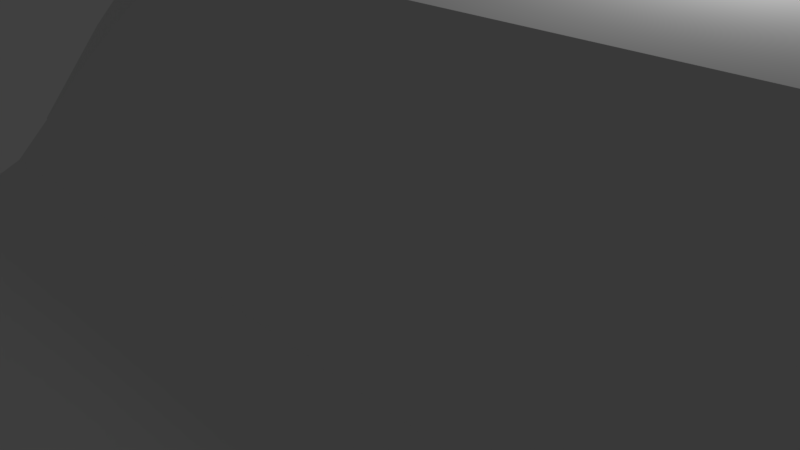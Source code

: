 # Source: Drone.blend  (saved by Blender 2.79.0; exported with 4.5.12 LTS)
import bpy
from mathutils import Matrix  # noqa: F401  (used for matrix-valued properties, if any)

bpy.ops.wm.read_factory_settings(use_empty=True)
scene = bpy.context.scene
scene.name = 'Scene'

# ---- collections
col_collection_1 = bpy.data.collections.new('Collection 1'); scene.collection.children.link(col_collection_1)

# ---- materials (node trees are filled in below, after node groups)
mat_material = bpy.data.materials.new('Material')
mat_material.alpha_threshold = 0.0
mat_material.use_transparent_shadow = False
mat_material.roughness = 0.5
mat_material.line_color = (0.0, 0.0, 0.0, 1.0)

# ---- material node trees

# ---- world
world_world = bpy.data.worlds.new('World'); scene.world = world_world
world_world.color = (0.05088, 0.05088, 0.05088)
world_world.use_sun_shadow = False
world_world.sun_shadow_jitter_overblur = 0.0
world_world.cycles.sampling_method = 'MANUAL'

# ---- cameras
cam_camera = bpy.data.cameras.new('Camera')
cam_camera.clip_end = 100.0
cam_camera.lens = 35.0
cam_camera.sensor_width = 32.0
cam_camera.sensor_height = 18.0
cam_camera.ortho_scale = 7.314
cam_camera.dof.focus_distance = 0.0
cam_camera.dof.aperture_fstop = 128.0

# ---- lights
light_lamp = bpy.data.lights.new('Lamp', 'POINT')
light_lamp.transmission_factor = 0.0
light_lamp.cutoff_distance = 30.0
light_lamp.energy = 100.0
light_lamp.shadow_buffer_clip_start = 1.001
light_lamp.shadow_soft_size = 0.1
light_lamp.shadow_maximum_resolution = 0.006
light_lamp.use_absolute_resolution = True

# ---- meshes
me_cube = bpy.data.meshes.new('Cube')
me_cube.from_pydata([(7.057, 1.0, -1.0), (7.057, -1.0, -1.0), (-1.0, -1.0, -1.0), (-1.0, 1.0, -1.0), (7.057, 2.992, -0.02022), (-1.0, 2.992, -0.02022), (7.057, -2.992, -0.02022), (-1.0, -2.992, -0.02022), (-1.0, -2.992, 0.9985), (-1.0, 2.992, 0.9985), (7.057, 3.719, 0.8995), (-1.0, 3.719, 0.8995), (7.057, 3.719, 1.0), (7.057, -3.719, 0.8995), (-1.0, -3.719, 0.8995), (7.057, -3.719, 1.0), (-1.0, -3.719, 1.0), (-1.0, 3.719, 1.0), (-1.0, 2.992, 2.043), (-1.0, -2.992, 2.043), (7.057, 3.719, 2.045), (-1.0, 3.719, 2.045), (7.057, -3.719, 2.045), (-1.0, -3.719, 2.045), (-1.0, 2.243, 2.957), (-1.0, -2.243, 2.957), (7.057, 2.788, 2.959), (-1.0, 2.788, 2.959), (7.057, -2.788, 2.959), (-1.0, -2.788, 2.959), (7.057, 1.366, 3.861), (-1.0, 1.366, 3.861), (7.057, -1.366, 3.861), (-1.0, -1.366, 3.861), (7.057, 1.697, 3.863), (-1.0, 1.697, 3.863), (7.057, -1.697, 3.863), (-1.0, -1.697, 3.863), (9.954, 1.0, -1.0), (9.954, -1.0, -1.0), (9.954, 2.992, -0.02022), (9.954, 2.992, 0.9985), (9.954, -2.992, -0.02022), (9.954, -2.992, 0.9985), (9.954, 3.719, 0.8995), (9.954, 3.719, 1.0), (9.954, -3.719, 0.8995), (9.954, -3.719, 1.0), (9.954, -2.788, 2.959), (9.954, -3.719, 2.045), (9.954, -2.992, 2.043), (9.954, -2.243, 2.957), (9.954, 3.719, 2.045), (9.954, 2.992, 2.043), (9.954, -1.697, 3.863), (9.954, -1.366, 3.861), (9.954, 2.788, 2.959), (9.954, 2.243, 2.957), (9.954, 1.366, 3.861), (9.954, 1.697, 3.863), (12.25, 0.7982, -0.5008), (12.25, -0.7982, -0.5008), (12.25, 2.388, 0.2812), (12.25, 2.388, 1.094), (12.25, -2.388, 0.2812), (12.25, -2.388, 1.094), (12.25, -2.388, 1.928), (12.25, -1.79, 2.658), (12.25, 2.388, 1.928), (12.25, -1.09, 3.379), (12.25, 1.79, 2.658), (12.25, 1.09, 3.379), (13.42, 0.5925, 0.007982), (13.42, -0.5925, 0.007982), (13.42, 1.773, 0.5885), (13.42, -1.773, 0.5885), (14.35, 0.4021, 0.4787), (14.35, -0.4021, 0.4787), (14.35, 1.203, 0.8727), (14.35, 1.203, 1.282), (14.35, -1.203, 0.8727), (14.35, -1.203, 1.282), (14.35, -1.203, 1.702), (14.35, -0.9018, 2.07), (14.35, 1.203, 1.702), (14.35, -0.5491, 2.434), (14.35, 0.9018, 2.07), (14.35, 0.5491, 2.434), (15.07, 0.198, 0.9837), (15.07, -0.198, 0.9837), (15.07, 0.5924, 1.178), (15.07, 0.5924, 1.379), (15.07, -0.5924, 1.178), (15.07, -0.5924, 1.379), (15.07, -0.5924, 1.586), (15.07, -0.4439, 1.767), (15.07, 0.5924, 1.586), (15.07, -0.2703, 1.946), (15.07, 0.4439, 1.767), (15.07, 0.2703, 1.946), (9.954, -6.914, 0.597), (7.057, -6.914, 0.597), (-1.0, -6.914, -0.4475), (-1.0, -6.914, 0.597), (7.057, 6.914, -0.4475), (-1.0, 6.914, -0.4475), (7.057, -6.914, -0.4475), (7.057, 6.914, 0.597), (-1.0, 6.914, 0.597), (9.954, -6.914, -0.4475), (9.954, 6.914, -0.4475), (9.954, 6.914, 0.597), (12.18, -9.658, -1.234), (9.282, -9.658, -1.234), (1.225, -9.658, -2.279), (1.225, -9.658, -1.234), (9.282, 9.658, -2.279), (1.225, 9.658, -2.279), (9.282, -9.658, -2.279), (9.282, 9.658, -1.234), (1.225, 9.658, -1.234), (12.18, -9.658, -2.279), (12.18, 9.658, -2.279), (12.18, 9.658, -1.234), (16.03, -11.52, -2.336), (13.13, -11.52, -2.336), (5.075, -11.52, -3.381), (5.075, -11.52, -2.336), (13.13, 11.52, -3.381), (5.075, 11.52, -3.381), (13.13, -11.52, -3.381), (13.13, 11.52, -2.336), (5.075, 11.52, -2.336), (16.03, -11.52, -3.381), (16.03, 11.52, -3.381), (16.03, 11.52, -2.336), (-2.031, -1.0, -1.0), (-2.031, 1.0, -1.0), (-2.031, 2.992, 2.043), (-2.031, 2.992, 0.9985), (-2.031, -2.992, -0.02022), (-2.031, -2.992, 0.9985), (-2.031, 2.992, -0.02022), (-2.031, -2.992, 2.043), (-2.031, -2.243, 2.957), (-2.031, -1.366, 3.861), (-2.031, 2.243, 2.957), (-2.031, 1.366, 3.861)], [], [(0, 1, 2, 3), (0, 3, 5, 4), (2, 1, 6, 7), (7, 6, 13, 14), (8, 7, 14, 16), (16, 15, 106, 102), (12, 17, 105, 104), (13, 15, 16, 14), (12, 10, 11, 17), (4, 5, 11, 10), (5, 9, 17, 11), (4, 10, 44, 40), (6, 1, 39, 42), (8, 16, 23, 19), (20, 21, 27, 26), (26, 34, 59, 56), (15, 47, 109, 106), (17, 9, 18, 21), (15, 13, 46, 47), (26, 27, 35, 34), (52, 45, 110, 111), (24, 18, 138, 146), (21, 18, 24, 27), (23, 22, 28, 29), (13, 6, 42, 46), (19, 23, 29, 25), (33, 32, 30, 31), (32, 33, 37, 36), (31, 30, 34, 35), (20, 26, 56, 52), (27, 24, 31, 35), (29, 28, 36, 37), (30, 32, 55, 58), (25, 29, 37, 33), (47, 43, 50, 49), (42, 43, 47, 46), (41, 40, 44, 45), (49, 50, 51, 48), (41, 45, 52, 53), (48, 51, 55, 54), (53, 52, 56, 57), (57, 58, 71, 70), (57, 56, 59, 58), (1, 0, 38, 39), (0, 4, 40, 38), (32, 36, 54, 55), (36, 28, 48, 54), (10, 12, 45, 44), (34, 30, 58, 59), (28, 22, 49, 48), (61, 60, 72, 73), (51, 50, 66, 67), (43, 42, 64, 65), (50, 43, 65, 66), (42, 39, 61, 64), (55, 51, 67, 69), (39, 38, 60, 61), (53, 57, 70, 68), (38, 40, 62, 60), (40, 41, 63, 62), (41, 53, 68, 63), (58, 55, 69, 71), (63, 79, 78, 74, 62), (60, 62, 74, 72), (83, 85, 69, 67, 66, 82), (68, 84, 79, 63), (86, 84, 68, 70, 71, 87), (75, 80, 81, 65, 64), (64, 61, 73, 75), (80, 77, 89, 92), (73, 72, 76, 77), (72, 74, 78, 76), (75, 73, 77, 80), (91, 96, 98, 99, 97, 95, 94, 93, 92, 89, 88, 90), (87, 85, 97, 99), (77, 76, 88, 89), (79, 84, 96, 91), (76, 78, 90, 88), (86, 87, 99, 98), (78, 79, 91, 90), (85, 83, 95, 97), (83, 82, 94, 95), (81, 80, 92, 93), (84, 86, 98, 96), (82, 81, 93, 94), (100, 101, 113, 112), (102, 106, 118, 114), (109, 100, 112, 121), (106, 109, 121, 118), (17, 21, 108, 105), (20, 52, 111, 107), (21, 20, 107, 108), (47, 49, 100, 109), (49, 22, 101, 100), (23, 16, 102, 103), (22, 23, 103, 101), (45, 12, 104, 110), (112, 113, 125, 124), (114, 118, 130, 126), (121, 112, 124, 133), (118, 121, 133, 130), (105, 108, 120, 117), (108, 107, 119, 120), (107, 111, 123, 119), (103, 102, 114, 115), (101, 103, 115, 113), (111, 110, 122, 123), (104, 105, 117, 116), (110, 104, 116, 122), (125, 130, 133, 124), (128, 129, 132, 131), (126, 130, 125, 127), (128, 131, 135, 134), (117, 120, 132, 129), (120, 119, 131, 132), (119, 123, 135, 131), (115, 114, 126, 127), (113, 115, 127, 125), (123, 122, 134, 135), (116, 117, 129, 128), (122, 116, 128, 134), (143, 144, 145, 147, 146, 138, 139, 142, 137, 136, 140, 141), (33, 31, 147, 145), (3, 2, 136, 137), (9, 5, 142, 139), (25, 33, 145, 144), (2, 7, 140, 136), (18, 9, 139, 138), (8, 19, 143, 141), (5, 3, 137, 142), (31, 24, 146, 147), (19, 25, 144, 143), (7, 8, 141, 140), (71, 69, 85, 87), (65, 81, 82, 66)])
_uv = me_cube.uv_layers.new(name='UVMap')
_uv.uv.foreach_set('vector', [0.09283, 0.6831, 0.1373, 0.6815, 0.1373, 0.8782, 0.09283, 0.8798, 0.09283, 0.6831, 0.09283, 0.8798, 0.03863, 0.8797, 0.03863, 0.6829, 0.1637, 0.8775, 0.1637, 0.6802, 0.2176, 0.6803, 0.2176, 0.8777, 0.2176, 0.8777, 0.2176, 0.6803, 0.2446, 0.6801, 0.2446, 0.8775, 0.906, 0.9158, 0.8849, 0.9025, 0.9133, 0.8994, 0.9154, 0.9007, 0.6408, 0.8707, 0.6408, 0.674, 0.7264, 0.674, 0.7264, 0.8707, 0.6144, 0.6767, 0.6144, 0.874, 0.5295, 0.8738, 0.5295, 0.6765, 0.2446, 0.6801, 0.2459, 0.6801, 0.2459, 0.8774, 0.2446, 0.8775, 0.3623, 0.5539, 0.3638, 0.5538, 0.3638, 0.7508, 0.3623, 0.7509, 0.03863, 0.6829, 0.03863, 0.8797, 0.01319, 0.8787, 0.01319, 0.6819, 0.8654, 0.09746, 0.8865, 0.08422, 0.8959, 0.09929, 0.8938, 0.1006, 0.03863, 0.6829, 0.01319, 0.6819, 0.01319, 0.6111, 0.03863, 0.6122, 0.2176, 0.6803, 0.1637, 0.6802, 0.1637, 0.6093, 0.2176, 0.6094, 0.906, 0.9158, 0.9154, 0.9007, 0.937, 0.9143, 0.9276, 0.9294, 0.6276, 0.2116, 0.6276, 0.01456, 0.6593, 0.01438, 0.6593, 0.2114, 0.6593, 0.2114, 0.6939, 0.2114, 0.6939, 0.2822, 0.6593, 0.2822, 0.6408, 0.674, 0.6408, 0.6032, 0.7264, 0.6032, 0.7264, 0.674, 0.8959, 0.09929, 0.8865, 0.08422, 0.9081, 0.07064, 0.9175, 0.08571, 0.2459, 0.6801, 0.2446, 0.6801, 0.2446, 0.6092, 0.2459, 0.6091, 0.6593, 0.2114, 0.6593, 0.01438, 0.6939, 0.01436, 0.6939, 0.2114, 0.937, 0.6358, 0.9154, 0.6223, 0.9269, 0.5371, 0.9485, 0.5507, 0.298, 0.7929, 0.2974, 0.8212, 0.2723, 0.8204, 0.2729, 0.792, 0.9175, 0.08571, 0.9081, 0.07064, 0.9173, 0.04319, 0.9244, 0.05448, 0.152, 0.039, 0.152, 0.2363, 0.122, 0.2359, 0.122, 0.03865, 0.2446, 0.6801, 0.2176, 0.6803, 0.2176, 0.6094, 0.2446, 0.6092, 0.9276, 0.9294, 0.937, 0.9143, 0.9439, 0.9455, 0.9368, 0.9568, 0.08125, 0.03847, 0.08125, 0.2357, 0.02058, 0.2366, 0.02058, 0.03936, 0.08125, 0.2357, 0.08125, 0.03847, 0.08861, 0.03836, 0.08861, 0.2356, 0.02058, 0.03936, 0.02058, 0.2366, 0.01319, 0.2367, 0.01319, 0.03946, 0.6276, 0.2116, 0.6593, 0.2114, 0.6593, 0.2822, 0.6276, 0.2824, 0.9244, 0.05448, 0.9173, 0.04319, 0.9246, 0.01323, 0.929, 0.0201, 0.122, 0.03865, 0.122, 0.2359, 0.08861, 0.2356, 0.08861, 0.03836, 0.02058, 0.2366, 0.08125, 0.2357, 0.08125, 0.3067, 0.02058, 0.3076, 0.9368, 0.9568, 0.9439, 0.9455, 0.9485, 0.9799, 0.9441, 0.9868, 0.3028, 0.569, 0.2934, 0.554, 0.315, 0.5404, 0.3245, 0.5555, 0.2723, 0.5672, 0.2934, 0.554, 0.3028, 0.569, 0.3007, 0.5703, 0.906, 0.6373, 0.8849, 0.6241, 0.9133, 0.621, 0.9154, 0.6223, 0.3245, 0.5555, 0.315, 0.5404, 0.3242, 0.5129, 0.3313, 0.5242, 0.906, 0.6373, 0.9154, 0.6223, 0.937, 0.6358, 0.9276, 0.6509, 0.3313, 0.5242, 0.3242, 0.5129, 0.3316, 0.483, 0.3359, 0.4898, 0.9276, 0.6509, 0.937, 0.6358, 0.9439, 0.6671, 0.9368, 0.6784, 0.7508, 0.3146, 0.7203, 0.3146, 0.7229, 0.2575, 0.7473, 0.2575, 0.9368, 0.6784, 0.9439, 0.6671, 0.9485, 0.7015, 0.9441, 0.7083, 0.1373, 0.6815, 0.09283, 0.6831, 0.09283, 0.6123, 0.1373, 0.6107, 0.09283, 0.6831, 0.03863, 0.6829, 0.03863, 0.6122, 0.09283, 0.6123, 0.08125, 0.2357, 0.08861, 0.2356, 0.08861, 0.3066, 0.08125, 0.3067, 0.08861, 0.2356, 0.122, 0.2359, 0.122, 0.3069, 0.08861, 0.3066, 0.3638, 0.5538, 0.3623, 0.5539, 0.3623, 0.4831, 0.3638, 0.483, 0.01319, 0.2367, 0.02058, 0.2366, 0.02058, 0.3076, 0.01319, 0.3077, 0.122, 0.2359, 0.152, 0.2363, 0.152, 0.3072, 0.122, 0.3069, 0.1278, 0.5538, 0.09229, 0.5551, 0.09173, 0.5256, 0.1181, 0.5247, 0.1099, 0.307, 0.1358, 0.3074, 0.1236, 0.364, 0.1029, 0.3637, 0.2308, 0.609, 0.2176, 0.6094, 0.209, 0.5527, 0.2196, 0.5524, 0.2444, 0.6085, 0.2308, 0.609, 0.2196, 0.5524, 0.2304, 0.5521, 0.2176, 0.6094, 0.1637, 0.6093, 0.166, 0.5527, 0.209, 0.5527, 0.08125, 0.3067, 0.1099, 0.307, 0.1029, 0.3637, 0.08002, 0.3634, 0.1373, 0.6107, 0.09283, 0.6123, 0.09229, 0.5551, 0.1278, 0.5538, 0.7791, 0.3144, 0.7508, 0.3146, 0.7473, 0.2575, 0.7698, 0.2574, 0.09283, 0.6123, 0.03863, 0.6122, 0.04903, 0.555, 0.09229, 0.5551, 0.8109, 0.3123, 0.7952, 0.3133, 0.7827, 0.2565, 0.7952, 0.2557, 0.7952, 0.3133, 0.7791, 0.3144, 0.7698, 0.2574, 0.7827, 0.2565, 0.02058, 0.3076, 0.08125, 0.3067, 0.08002, 0.3634, 0.03159, 0.3641, 0.7827, 0.2565, 0.7577, 0.2042, 0.764, 0.2037, 0.779, 0.2269, 0.7952, 0.2557, 0.09229, 0.5551, 0.04903, 0.555, 0.05963, 0.5256, 0.09173, 0.5256, 0.08912, 0.4158, 0.07759, 0.4156, 0.08002, 0.3634, 0.1029, 0.3637, 0.1236, 0.364, 0.09954, 0.416, 0.7698, 0.2574, 0.7512, 0.2046, 0.7577, 0.2042, 0.7827, 0.2565, 0.7398, 0.2047, 0.7512, 0.2046, 0.7698, 0.2574, 0.7473, 0.2575, 0.7229, 0.2575, 0.7276, 0.2047, 0.7277, 0.4142, 0.7345, 0.4002, 0.7445, 0.4001, 0.7401, 0.4292, 0.7203, 0.4293, 0.209, 0.5527, 0.166, 0.5527, 0.1683, 0.5239, 0.2003, 0.524, 0.1922, 0.5008, 0.1705, 0.5008, 0.1728, 0.483, 0.1835, 0.483, 0.1181, 0.5247, 0.09173, 0.5256, 0.09122, 0.5018, 0.1091, 0.5012, 0.09173, 0.5256, 0.05963, 0.5256, 0.06943, 0.5018, 0.09122, 0.5018, 0.2003, 0.524, 0.1683, 0.5239, 0.1705, 0.5008, 0.1922, 0.5008, 0.7465, 0.3561, 0.7515, 0.356, 0.756, 0.3596, 0.7604, 0.3639, 0.7605, 0.3771, 0.7562, 0.3814, 0.7518, 0.3851, 0.7467, 0.3851, 0.7418, 0.3852, 0.737, 0.3755, 0.7369, 0.3658, 0.7416, 0.3561, 0.0532, 0.416, 0.07759, 0.4156, 0.07635, 0.4336, 0.06433, 0.4338, 0.1091, 0.5012, 0.09122, 0.5018, 0.09068, 0.4833, 0.09948, 0.483, 0.744, 0.3411, 0.7542, 0.3411, 0.7515, 0.356, 0.7465, 0.3561, 0.09122, 0.5018, 0.06943, 0.5018, 0.07995, 0.4833, 0.09068, 0.4833, 0.7398, 0.2047, 0.7276, 0.2047, 0.7299, 0.1863, 0.7359, 0.1863, 0.734, 0.3412, 0.744, 0.3411, 0.7465, 0.3561, 0.7416, 0.3561, 0.07759, 0.4156, 0.08912, 0.4158, 0.08202, 0.4337, 0.07635, 0.4336, 0.08912, 0.4158, 0.09954, 0.416, 0.08715, 0.4338, 0.08202, 0.4337, 0.7445, 0.4001, 0.7345, 0.4002, 0.7418, 0.3852, 0.7467, 0.3851, 0.7512, 0.2046, 0.7398, 0.2047, 0.7359, 0.1863, 0.7415, 0.1863, 0.7547, 0.4, 0.7445, 0.4001, 0.7467, 0.3851, 0.7518, 0.3851, 0.2376, 0.3072, 0.2376, 0.2363, 0.3172, 0.2912, 0.3172, 0.3621, 0.7264, 0.8707, 0.7264, 0.674, 0.8059, 0.6207, 0.8059, 0.8174, 0.3143, 0.6542, 0.3359, 0.6406, 0.3335, 0.7214, 0.3119, 0.735, 0.7264, 0.674, 0.7264, 0.6032, 0.8059, 0.5499, 0.8059, 0.6207, 0.8959, 0.09929, 0.9175, 0.08571, 0.929, 0.1709, 0.9073, 0.1844, 0.6276, 0.2116, 0.6276, 0.2824, 0.5447, 0.2811, 0.5447, 0.2102, 0.6276, 0.01456, 0.6276, 0.2116, 0.5447, 0.2102, 0.5447, 0.01323, 0.3028, 0.569, 0.3245, 0.5555, 0.3359, 0.6406, 0.3143, 0.6542, 0.152, 0.3072, 0.152, 0.2363, 0.2376, 0.2363, 0.2376, 0.3072, 0.937, 0.9143, 0.9154, 0.9007, 0.9269, 0.8156, 0.9485, 0.8291, 0.152, 0.2363, 0.152, 0.039, 0.2376, 0.03899, 0.2376, 0.2363, 0.6144, 0.6057, 0.6144, 0.6767, 0.5295, 0.6765, 0.5295, 0.6055, 0.3172, 0.3621, 0.3172, 0.2912, 0.3697, 0.3856, 0.3697, 0.4565, 0.8059, 0.8174, 0.8059, 0.6207, 0.8585, 0.5271, 0.8585, 0.7239, 0.3638, 0.8781, 0.3478, 0.8763, 0.3478, 0.7774, 0.3638, 0.7792, 0.8059, 0.6207, 0.8059, 0.5499, 0.8585, 0.4563, 0.8585, 0.5271, 0.9073, 0.1844, 0.929, 0.1709, 0.9266, 0.2516, 0.905, 0.2652, 0.5447, 0.01323, 0.5447, 0.2102, 0.4645, 0.2642, 0.4645, 0.06718, 0.5447, 0.2102, 0.5447, 0.2811, 0.4645, 0.335, 0.4645, 0.2642, 0.9485, 0.8291, 0.9269, 0.8156, 0.9245, 0.7348, 0.9461, 0.7484, 0.2376, 0.2363, 0.2376, 0.03899, 0.3172, 0.09389, 0.3172, 0.2912, 0.9485, 0.5507, 0.9269, 0.5371, 0.9245, 0.4563, 0.9461, 0.4699, 0.5295, 0.6765, 0.5295, 0.8738, 0.449, 0.8194, 0.449, 0.622, 0.5295, 0.6055, 0.5295, 0.6765, 0.449, 0.622, 0.449, 0.5511, 0.9686, 0.3062, 0.9821, 0.3049, 0.9868, 0.3757, 0.9733, 0.377, 0.3961, 0.359, 0.3961, 0.162, 0.4122, 0.1608, 0.4122, 0.3578, 0.9688, 0.108, 0.9821, 0.3049, 0.9686, 0.3062, 0.9553, 0.1094, 0.3961, 0.359, 0.4122, 0.3578, 0.4122, 0.4287, 0.3961, 0.4299, 0.4484, 0.0684, 0.4645, 0.06718, 0.4122, 0.1608, 0.3961, 0.162, 0.4645, 0.06718, 0.4645, 0.2642, 0.4122, 0.3578, 0.4122, 0.1608, 0.4645, 0.2642, 0.4645, 0.335, 0.4122, 0.4287, 0.4122, 0.3578, 0.9733, 0.01456, 0.9868, 0.01323, 0.9688, 0.108, 0.9553, 0.1094, 0.3172, 0.2912, 0.3172, 0.09389, 0.3697, 0.1883, 0.3697, 0.3856, 0.4625, 0.5506, 0.449, 0.5511, 0.3961, 0.4568, 0.4097, 0.4563, 0.449, 0.622, 0.449, 0.8194, 0.3961, 0.725, 0.3961, 0.5277, 0.449, 0.5511, 0.449, 0.622, 0.3961, 0.5277, 0.3961, 0.4568, 0.7946, 0.01323, 0.8169, 0.03159, 0.839, 0.05308, 0.839, 0.12, 0.8169, 0.1415, 0.7946, 0.1598, 0.7691, 0.1598, 0.7442, 0.1598, 0.7203, 0.111, 0.7203, 0.06203, 0.7442, 0.01323, 0.7691, 0.01323, 0.08125, 0.03847, 0.02058, 0.03936, 0.02058, 0.01412, 0.08125, 0.01323, 0.09283, 0.8798, 0.1373, 0.8782, 0.1373, 0.9034, 0.09283, 0.905, 0.2981, 0.8374, 0.2988, 0.8531, 0.2736, 0.8523, 0.273, 0.8366, 0.1099, 0.03883, 0.08125, 0.03847, 0.08125, 0.01323, 0.1099, 0.01359, 0.1637, 0.8775, 0.2176, 0.8777, 0.2176, 0.9029, 0.1637, 0.9028, 0.2974, 0.8212, 0.2981, 0.8374, 0.273, 0.8366, 0.2723, 0.8204, 0.2308, 0.8772, 0.2444, 0.8768, 0.2444, 0.9021, 0.2308, 0.9025, 0.03863, 0.8797, 0.09283, 0.8798, 0.09283, 0.905, 0.03863, 0.9049, 0.2988, 0.7623, 0.298, 0.7929, 0.2729, 0.792, 0.2736, 0.7614, 0.1358, 0.03923, 0.1099, 0.03883, 0.1099, 0.01359, 0.1358, 0.01399, 0.2176, 0.8777, 0.2308, 0.8772, 0.2308, 0.9025, 0.2176, 0.9029, 0.03159, 0.3641, 0.08002, 0.3634, 0.07759, 0.4156, 0.0532, 0.416, 0.7401, 0.4292, 0.7445, 0.4001, 0.7547, 0.4, 0.7605, 0.429])
me_cube.materials.append(mat_material)
me_cube.use_remesh_preserve_volume = False
me_cube.use_remesh_preserve_attributes = False
me_cube.use_mirror_vertex_groups = False
me_cube.update()

# ---- objects
ob_cube = bpy.data.objects.new('Cube', me_cube)
ob_lamp = bpy.data.objects.new('Lamp', light_lamp)
ob_camera = bpy.data.objects.new('Camera', cam_camera)

# ---- transforms, parenting, visibility, modifiers, constraints
ob_cube.location = (0.0, 0.0, 0.0)
ob_cube.lock_rotations_4d = False
ob_cube.empty_display_type = 'ARROWS'
ob_cube.lineart.crease_threshold = 0.0
ob_lamp.location = (4.076, 1.005, 5.904)
ob_lamp.rotation_euler = (0.6503, 0.05522, 1.866)
ob_lamp.lock_rotations_4d = False
ob_lamp.empty_display_type = 'ARROWS'
ob_lamp.color = (0.0, 0.0, 0.0, 0.0)
ob_lamp.lineart.crease_threshold = 0.0
ob_camera.location = (7.481, -6.508, 5.344)
ob_camera.rotation_euler = (1.109, 0.0, 0.8149)
ob_camera.lock_rotations_4d = False
ob_camera.empty_display_type = 'ARROWS'
ob_camera.color = (0.0, 0.0, 0.0, 0.0)
ob_camera.display_type = 'WIRE'
ob_camera.lineart.crease_threshold = 0.0

# ---- collection membership
col_collection_1.objects.link(ob_cube)
col_collection_1.objects.link(ob_lamp)
col_collection_1.objects.link(ob_camera)

# ---- scene / render settings (as saved in the file)
scene.camera = ob_camera
scene.frame_start = 1; scene.frame_end = 250; scene.frame_set(1)
scene.render.engine = 'BLENDER_EEVEE_NEXT'
scene.render.resolution_percentage = 50
scene.render.dither_intensity = 0.0
scene.cycles.use_denoising = False
scene.cycles.samples = 128
scene.cycles.sampling_pattern = 'TABULATED_SOBOL'
scene.cycles.use_adaptive_sampling = False
scene.cycles.use_light_tree = False
scene.cycles.blur_glossy = 0.0
scene.cycles.sample_clamp_indirect = 0.0
scene.view_settings.view_transform = 'Standard'
bpy.context.view_layer.update()
